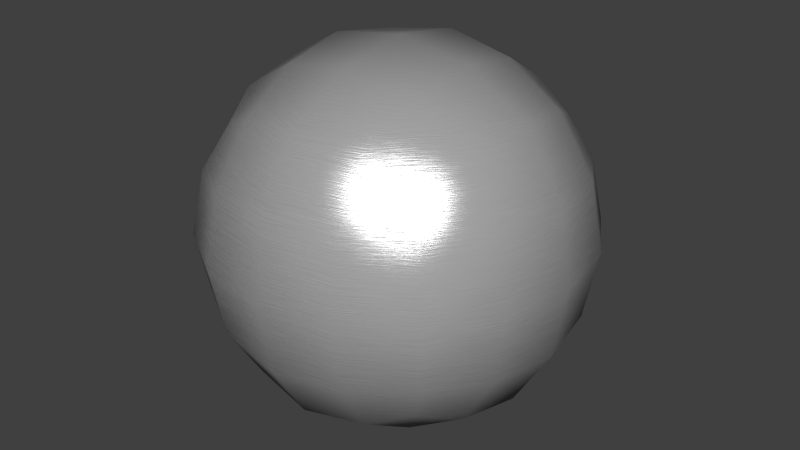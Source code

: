 # Source: 22-brushed-aluminium.blend  (saved by Blender 2.72.0; exported with 4.5.12 LTS)
import bpy
from mathutils import Matrix  # noqa: F401  (used for matrix-valued properties, if any)

bpy.ops.wm.read_factory_settings(use_empty=True)
scene = bpy.context.scene
scene.name = 'Scene'

# ---- collections
col_collection_1 = bpy.data.collections.new('Collection 1'); scene.collection.children.link(col_collection_1)

# ---- materials (node trees are filled in below, after node groups)
mat_bmd_brushedaluminium_0022 = bpy.data.materials.new('BMD_BrushedAluminium_0022')
mat_bmd_brushedaluminium_0022.alpha_threshold = 0.0
mat_bmd_brushedaluminium_0022.diffuse_color = (0.9, 0.9, 0.9, 1.0)
mat_bmd_brushedaluminium_0022.roughness = 0.5

# ---- node groups
ng_bmd_aluminiumshader = bpy.data.node_groups.new('BMD_AluminiumShader', 'ShaderNodeTree')
_s = ng_bmd_aluminiumshader.interface.new_socket(name='Shader', in_out='OUTPUT', socket_type='NodeSocketShader')
_s = ng_bmd_aluminiumshader.interface.new_socket(name='Color', in_out='INPUT', socket_type='NodeSocketColor')
_s.default_value = (0.8, 0.8, 0.8, 1.0)
_s = ng_bmd_aluminiumshader.interface.new_socket(name='Blend', in_out='INPUT', socket_type='NodeSocketFloat')
_s.default_value = 0.5
_s.min_value = 0.0
_s.max_value = 1.0
_s = ng_bmd_aluminiumshader.interface.new_socket(name='Roughness', in_out='INPUT', socket_type='NodeSocketFloat')
_s.subtype = 'FACTOR'
_s.default_value = 0.2
_s.min_value = 0.0
_s.max_value = 1.0
_s = ng_bmd_aluminiumshader.interface.new_socket(name='Anisotropy', in_out='INPUT', socket_type='NodeSocketFloat')
_s.subtype = 'FACTOR'
_s.default_value = 0.5
_s.min_value = 0.0
_s.max_value = 1.0
_s = ng_bmd_aluminiumshader.interface.new_socket(name='Normal', in_out='INPUT', socket_type='NodeSocketVector')
_s.min_value = -1.0
_s.max_value = 1.0
_s.hide_value = True
_s = ng_bmd_aluminiumshader.interface.new_socket(name='Tangent', in_out='INPUT', socket_type='NodeSocketVector')
_s.min_value = -1.0
_s.max_value = 1.0
_s.hide_value = True
_N = ng_bmd_aluminiumshader.nodes; _L = ng_bmd_aluminiumshader.links
n0 = _N.new('ShaderNodeMix'); n0.name = 'Mix'; n0.location = (35, 78)
n0.data_type = 'RGBA'
n1 = _N.new('NodeGroupInput'); n1.name = 'Group Input'; n1.location = (-750, -114)
n2 = _N.new('ShaderNodeValToRGB'); n2.name = 'ColorRamp'; n2.location = (-284, 191)
while len(n2.color_ramp.elements) > 1: n2.color_ramp.elements.remove(n2.color_ramp.elements[-1])
n2.color_ramp.elements[0].position = 0.0; n2.color_ramp.elements[0].color = (1.0, 1.0, 1.0, 1.0)
_e = n2.color_ramp.elements.new(1.0); _e.color = (0.0, 0.0, 0.0, 1.0)
n3 = _N.new('ShaderNodeLayerWeight'); n3.name = 'Layer Weight'; n3.location = (-485, 56)
n4 = _N.new('ShaderNodeBsdfAnisotropic'); n4.name = 'Anisotropic BSDF'; n4.location = (264, -88)
n4.distribution = 'BECKMANN'
n4.inputs[2].default_value = 0.5
n4.inputs[3].default_value = 0.5
n5 = _N.new('ShaderNodeMixShader'); n5.name = 'Mix Shader.001'; n5.location = (489, 144)
n6 = _N.new('ShaderNodeBsdfAnisotropic'); n6.name = 'Glossy BSDF'; n6.location = (262, 101)
n6.distribution = 'BECKMANN'
n7 = _N.new('ShaderNodeBsdfDiffuse'); n7.name = 'Diffuse BSDF'; n7.location = (266, 251)
n8 = _N.new('ShaderNodeMixShader'); n8.name = 'Mix Shader'; n8.location = (665, 14)
n9 = _N.new('NodeGroupOutput'); n9.name = 'Group Output'; n9.location = (865, -9)
n10 = _N.new('ShaderNodeMath'); n10.name = 'Math'; n10.location = (0, 0)
n10.operation = 'POWER'
n11 = _N.new('ShaderNodeMath'); n11.name = 'Math.001'; n11.location = (0, 0)
n11.operation = 'POWER'
_L.new(n4.outputs[0], n8.inputs[2])
_L.new(n8.outputs[0], n9.inputs[0])
_L.new(n3.outputs[1], n2.inputs[0])
_L.new(n2.outputs[0], n0.inputs[7])
_L.new(n1.outputs[0], n0.inputs[6])
_L.new(n0.outputs[2], n4.inputs[0])
_L.new(n1.outputs[1], n3.inputs[0])
_L.new(n1.outputs[3], n8.inputs[0])
_L.new(n1.outputs[4], n4.inputs[4])
_L.new(n1.outputs[4], n3.inputs[1])
_L.new(n1.outputs[5], n4.inputs[5])
_L.new(n0.outputs[2], n7.inputs[0])
_L.new(n7.outputs[0], n5.inputs[1])
_L.new(n1.outputs[2], n7.inputs[1])
_L.new(n1.outputs[4], n7.inputs[2])
_L.new(n0.outputs[2], n6.inputs[0])
_L.new(n1.outputs[4], n6.inputs[4])
_L.new(n5.outputs[0], n8.inputs[1])
_L.new(n6.outputs[0], n5.inputs[2])
_L.new(n1.outputs[2], n10.inputs[0])
_L.new(n10.outputs[0], n6.inputs[1])
_L.new(n1.outputs[2], n11.inputs[0])
_L.new(n11.outputs[0], n4.inputs[1])
n9.is_active_output = True
ng_bmd_brushedtexture = bpy.data.node_groups.new('BMD_BrushedTexture', 'ShaderNodeTree')
_s = ng_bmd_brushedtexture.interface.new_socket(name='Color', in_out='OUTPUT', socket_type='NodeSocketColor')
_s.default_value = (0.0, 0.0, 0.0, 0.0)
_s = ng_bmd_brushedtexture.interface.new_socket(name='Scale', in_out='INPUT', socket_type='NodeSocketFloat')
_s.default_value = 100.0
_s.min_value = -1000.0
_s.max_value = 1000.0
_s = ng_bmd_brushedtexture.interface.new_socket(name='Detail', in_out='INPUT', socket_type='NodeSocketFloat')
_s.default_value = 2.0
_s.min_value = 0.0
_s.max_value = 16.0
_s = ng_bmd_brushedtexture.interface.new_socket(name='Distortion', in_out='INPUT', socket_type='NodeSocketFloat')
_s.min_value = -1000.0
_s.max_value = 1000.0
_N = ng_bmd_brushedtexture.nodes; _L = ng_bmd_brushedtexture.links
n0 = _N.new('NodeFrame'); n0.name = 'Top/Side Mix Factor'; n0.location = (-214, 533)
n0.label = 'Top/Side Mix Factor'
n0.width = 812
n1 = _N.new('NodeFrame'); n1.name = 'Top Texture'; n1.location = (-220, -110)
n1.label = 'Top Texture'
n1.width = 810
n2 = _N.new('NodeFrame'); n2.name = 'Side Texture'; n2.location = (-220, -527)
n2.label = 'Side Texture'
n2.width = 805
n3 = _N.new('NodeGroupOutput'); n3.name = 'Group Output'; n3.location = (1027, -56)
n4 = _N.new('ShaderNodeMix'); n4.name = 'Mix.001'; n4.location = (777, -29)
n4.data_type = 'RGBA'
n5 = _N.new('ShaderNodeMapping'); n5.name = 'Mapping.003'; n5.location = (33, -30)
n5.vector_type = 'NORMAL'
n5.inputs[2].default_value = (0.0, -1.571, 0.0)
n6 = _N.new('ShaderNodeMapping'); n6.name = 'Mapping.002'; n6.location = (30, -311)
n6.vector_type = 'NORMAL'
n6.inputs[2].default_value = (-0.0, 1.571, 0.0)
n7 = _N.new('ShaderNodeTexGradient'); n7.name = 'Gradient Texture.001'; n7.location = (423, -54)
n7.gradient_type = 'QUADRATIC'
n8 = _N.new('ShaderNodeTexGradient'); n8.name = 'Gradient Texture'; n8.location = (414, -391)
n8.gradient_type = 'QUADRATIC'
n9 = _N.new('ShaderNodeMix'); n9.name = 'Mix.002'; n9.location = (642, -197)
n9.data_type = 'RGBA'
n9.blend_type = 'ADD'
n9.inputs[0].default_value = 1.0
n10 = _N.new('ShaderNodeTexNoise'); n10.name = 'Noise Texture'; n10.location = (640, -47)
n11 = _N.new('ShaderNodeMath'); n11.name = 'Math'; n11.location = (381, -205)
n11.operation = 'MULTIPLY'
n11.inputs[1].default_value = 10.0
n12 = _N.new('ShaderNodeMapping'); n12.name = 'Mapping'; n12.location = (30, -30)
n12.inputs[3].default_value = (0.1, 0.1, 100.0)
n13 = _N.new('ShaderNodeTexNoise'); n13.name = 'Noise Texture.001'; n13.location = (635, -30)
n14 = _N.new('ShaderNodeMapping'); n14.name = 'Mapping.001'; n14.location = (30, -50)
n14.inputs[3].default_value = (0.1, 0.1, 100.0)
n15 = _N.new('ShaderNodeTexCoord'); n15.name = 'Texture Coordinate'; n15.location = (-505, -589)
n16 = _N.new('NodeGroupInput'); n16.name = 'Group Input'; n16.location = (-522, -224)
n17 = _N.new('ShaderNodeNewGeometry'); n17.name = 'Geometry'; n17.location = (-515, 145)
n5.parent = n0
n6.parent = n0
n7.parent = n0
n8.parent = n0
n9.parent = n0
n10.parent = n1
n11.parent = n1
n12.parent = n1
n13.parent = n2
n14.parent = n2
_L.new(n17.outputs[1], n12.inputs[0])
_L.new(n12.outputs[0], n10.inputs[0])
_L.new(n14.outputs[0], n13.inputs[0])
_L.new(n15.outputs[0], n14.inputs[0])
_L.new(n10.outputs[0], n4.inputs[7])
_L.new(n4.outputs[2], n3.inputs[0])
_L.new(n6.outputs[0], n8.inputs[0])
_L.new(n17.outputs[1], n6.inputs[0])
_L.new(n13.outputs[0], n4.inputs[6])
_L.new(n17.outputs[1], n5.inputs[0])
_L.new(n5.outputs[0], n7.inputs[0])
_L.new(n8.outputs[1], n9.inputs[7])
_L.new(n7.outputs[1], n9.inputs[6])
_L.new(n9.outputs[2], n4.inputs[0])
_L.new(n16.outputs[0], n13.inputs[2])
_L.new(n16.outputs[0], n11.inputs[0])
_L.new(n11.outputs[0], n10.inputs[2])
_L.new(n16.outputs[1], n10.inputs[3])
_L.new(n16.outputs[1], n13.inputs[3])
_L.new(n16.outputs[2], n10.inputs[8])
_L.new(n16.outputs[2], n13.inputs[8])
n3.is_active_output = True

# ---- material node trees
mat_bmd_brushedaluminium_0022.use_nodes = True; mat_bmd_brushedaluminium_0022.node_tree.nodes.clear()
_N = mat_bmd_brushedaluminium_0022.node_tree.nodes; _L = mat_bmd_brushedaluminium_0022.node_tree.links
n0 = _N.new('ShaderNodeOutputMaterial'); n0.name = 'Material Output'; n0.location = (248, 88)
n1 = _N.new('ShaderNodeMath'); n1.name = 'Math'; n1.location = (-119, 83)
n1.operation = 'MULTIPLY'
n1.inputs[1].default_value = 0.2
n2 = _N.new('ShaderNodeBump'); n2.name = 'Bump'; n2.location = (-122, -71)
n2.inputs[0].default_value = 0.15
n2.inputs[1].default_value = 0.1
n2.inputs[2].default_value = 1.0
n3 = _N.new('ShaderNodeGroup'); n3.name = 'Group'; n3.location = (62, 181)
n3.node_tree = ng_bmd_aluminiumshader
n3.inputs[1].default_value = 0.5
n3.inputs[3].default_value = 0.0
n3.inputs[5].default_value = (0.0, 0.0, 0.0)
n4 = _N.new('ShaderNodeGroup'); n4.name = 'Group.001'; n4.location = (-300, 131)
n4.node_tree = ng_bmd_brushedtexture
n4.inputs[0].default_value = 100.0
n4.inputs[1].default_value = 2.0
n4.inputs[2].default_value = 0.0
_L.new(n4.outputs[0], n2.inputs[3])
_L.new(n3.outputs[0], n0.inputs[0])
_L.new(n2.outputs[0], n3.inputs[4])
_L.new(n1.outputs[0], n3.inputs[2])
_L.new(n4.outputs[0], n1.inputs[0])
_L.new(n4.outputs[0], n3.inputs[0])
n0.is_active_output = True

# ---- world
world_world = bpy.data.worlds.new('World'); scene.world = world_world
world_world.color = (0.05088, 0.05088, 0.05088)
world_world.use_sun_shadow = False
world_world.sun_shadow_jitter_overblur = 0.0
world_world.cycles.sampling_method = 'MANUAL'
world_world.cycles.sample_map_resolution = 256

# ---- meshes
me_test = bpy.data.meshes.new('Test')
me_test.from_pydata([(4.54e-08, 1.118e-07, -0.8785), (0.3507, 3.725e-08, -0.8194), (-2.235e-08, -0.3507, -0.8194), (-0.3507, 1.639e-07, -0.8194), (1.043e-07, 0.3507, -0.8194), (0.3264, 0.3264, -0.7639), (0.3264, -0.3264, -0.7639), (-0.3264, -0.3264, -0.7639), (-0.3264, 0.3264, -0.7639), (-1.136e-07, -1.648e-07, 0.8785), (0.0, 0.3507, 0.8194), (-0.3507, -4.47e-08, 0.8194), (-2.235e-07, -0.3507, 0.8194), (0.3507, -2.682e-07, 0.8194), (0.3264, 0.3264, 0.7639), (-0.3264, 0.3264, 0.7639), (-0.3264, -0.3264, 0.7639), (0.3264, -0.3264, 0.7639), (0.8785, -2.608e-07, 0.0), (0.8194, 0.3507, 0.0), (0.8194, -3.129e-07, 0.3507), (0.8194, -0.3507, 0.0), (0.8194, -1.714e-07, -0.3507), (0.7639, 0.3264, -0.3264), (0.7639, 0.3264, 0.3264), (0.7639, -0.3264, 0.3264), (0.7639, -0.3264, -0.3264), (-2.608e-07, -0.8785, 0.0), (0.3507, -0.8194, 0.0), (-3.055e-07, -0.8194, 0.3507), (-0.3507, -0.8194, 0.0), (-1.937e-07, -0.8194, -0.3507), (0.3264, -0.7639, -0.3264), (0.3264, -0.7639, 0.3264), (-0.3264, -0.7639, 0.3264), (-0.3264, -0.7639, -0.3264), (-0.8785, 1.849e-07, 0.0), (-0.8194, -0.3507, 0.0), (-0.8194, 1.341e-07, 0.3507), (-0.8194, 0.3507, 0.0), (-0.8194, 1.937e-07, -0.3507), (-0.7639, -0.3264, -0.3264), (-0.7639, -0.3264, 0.3264), (-0.7639, 0.3264, 0.3264), (-0.7639, 0.3264, -0.3264), (1.963e-07, 0.8785, 0.0), (0.3507, 0.8194, 0.0), (1.788e-07, 0.8194, -0.3507), (-0.3507, 0.8194, 0.0), (1.714e-07, 0.8194, 0.3507), (0.3264, 0.7639, 0.3264), (0.3264, 0.7639, -0.3264), (-0.3264, 0.7639, -0.3264), (-0.3264, 0.7639, 0.3264), (0.599, 0.3021, -0.599), (0.6432, -6.333e-08, -0.6432), (0.599, -0.3021, -0.599), (0.3021, 0.599, -0.599), (1.462e-07, 0.6432, -0.6432), (-0.3021, 0.599, -0.599), (0.599, 0.599, -0.3021), (0.6432, 0.6432, 0.0), (0.599, 0.599, 0.3021), (0.3021, -0.599, -0.599), (-9.872e-08, -0.6432, -0.6432), (-0.3021, -0.599, -0.599), (0.599, -0.599, -0.3021), (0.6432, -0.6432, 0.0), (0.599, -0.599, 0.3021), (-0.599, -0.3021, -0.599), (-0.6432, 1.9e-07, -0.6432), (-0.599, 0.3021, -0.599), (-0.599, -0.599, -0.3021), (-0.6432, -0.6432, 0.0), (-0.599, -0.599, 0.3021), (-0.599, 0.599, -0.3021), (-0.6432, 0.6432, 0.0), (-0.599, 0.599, 0.3021), (0.599, 0.3021, 0.599), (0.6432, -3.316e-07, 0.6432), (0.599, -0.3021, 0.599), (0.3021, 0.599, 0.599), (1.146e-07, 0.6432, 0.6432), (-0.3021, 0.599, 0.599), (0.3021, -0.599, 0.599), (-2.962e-07, -0.6432, 0.6432), (-0.3021, -0.599, 0.599), (-0.599, -0.3021, 0.599), (-0.6432, 6.333e-08, 0.6432), (-0.599, 0.3021, 0.599), (0.5093, 0.5093, -0.5093), (0.5093, -0.5093, -0.5093), (-0.5093, -0.5093, -0.5093), (-0.5093, 0.5093, -0.5093), (0.5093, 0.5093, 0.5093), (0.5093, -0.5093, 0.5093), (-0.5093, -0.5093, 0.5093), (-0.5093, 0.5093, 0.5093)], [], [(0, 4, 5, 1), (1, 5, 54, 55), (4, 58, 57, 5), (5, 57, 90, 54), (0, 1, 6, 2), (2, 6, 63, 64), (1, 55, 56, 6), (6, 56, 91, 63), (0, 2, 7, 3), (3, 7, 69, 70), (2, 64, 65, 7), (7, 65, 92, 69), (0, 3, 8, 4), (4, 8, 59, 58), (3, 70, 71, 8), (8, 71, 93, 59), (9, 13, 14, 10), (10, 14, 81, 82), (13, 79, 78, 14), (14, 78, 94, 81), (9, 10, 15, 11), (11, 15, 89, 88), (10, 82, 83, 15), (15, 83, 97, 89), (9, 11, 16, 12), (12, 16, 86, 85), (11, 88, 87, 16), (16, 87, 96, 86), (9, 12, 17, 13), (13, 17, 80, 79), (12, 85, 84, 17), (17, 84, 95, 80), (18, 22, 23, 19), (19, 23, 60, 61), (22, 55, 54, 23), (23, 54, 90, 60), (18, 19, 24, 20), (20, 24, 78, 79), (19, 61, 62, 24), (24, 62, 94, 78), (18, 20, 25, 21), (21, 25, 68, 67), (20, 79, 80, 25), (25, 80, 95, 68), (18, 21, 26, 22), (22, 26, 56, 55), (21, 67, 66, 26), (26, 66, 91, 56), (27, 31, 32, 28), (28, 32, 66, 67), (31, 64, 63, 32), (32, 63, 91, 66), (27, 28, 33, 29), (29, 33, 84, 85), (28, 67, 68, 33), (33, 68, 95, 84), (27, 29, 34, 30), (30, 34, 74, 73), (29, 85, 86, 34), (34, 86, 96, 74), (27, 30, 35, 31), (31, 35, 65, 64), (30, 73, 72, 35), (35, 72, 92, 65), (36, 40, 41, 37), (37, 41, 72, 73), (40, 70, 69, 41), (41, 69, 92, 72), (36, 37, 42, 38), (38, 42, 87, 88), (37, 73, 74, 42), (42, 74, 96, 87), (36, 38, 43, 39), (39, 43, 77, 76), (38, 88, 89, 43), (43, 89, 97, 77), (36, 39, 44, 40), (40, 44, 71, 70), (39, 76, 75, 44), (44, 75, 93, 71), (45, 49, 50, 46), (46, 50, 62, 61), (49, 82, 81, 50), (50, 81, 94, 62), (45, 46, 51, 47), (47, 51, 57, 58), (46, 61, 60, 51), (51, 60, 90, 57), (45, 47, 52, 48), (48, 52, 75, 76), (47, 58, 59, 52), (52, 59, 93, 75), (45, 48, 53, 49), (49, 53, 83, 82), (48, 76, 77, 53), (53, 77, 97, 83)])
me_test.polygons.foreach_set('use_smooth', [True] * 96)
me_test.materials.append(mat_bmd_brushedaluminium_0022)
me_test.use_remesh_preserve_volume = False
me_test.use_remesh_preserve_attributes = False
me_test.use_mirror_vertex_groups = False
me_test.update()

# ---- objects
ob_test = bpy.data.objects.new('Test', me_test)

# ---- transforms, parenting, visibility, modifiers, constraints
ob_test.location = (0.0, 0.0, 0.0)
ob_test.lock_rotations_4d = False
ob_test.empty_display_type = 'ARROWS'
ob_test.lineart.crease_threshold = 0.0

# ---- collection membership
col_collection_1.objects.link(ob_test)

# ---- scene / render settings (as saved in the file)
scene.frame_start = 1; scene.frame_end = 250; scene.frame_set(1)
scene.render.engine = 'CYCLES'
scene.render.resolution_percentage = 50
scene.render.dither_intensity = 0.0
scene.cycles.use_denoising = False
scene.cycles.samples = 10
scene.cycles.sampling_pattern = 'TABULATED_SOBOL'
scene.cycles.light_sampling_threshold = 0.0
scene.cycles.use_adaptive_sampling = False
scene.cycles.use_light_tree = False
scene.cycles.blur_glossy = 0.0
scene.cycles.volume_bounces = 1
scene.cycles.pixel_filter_type = 'GAUSSIAN'
scene.cycles.sample_clamp_indirect = 0.0
scene.view_settings.view_transform = 'Standard'
bpy.context.view_layer.update()

# ---- added for rendering (the .blend has no active camera and no usable light): camera, sun
cam_auto = bpy.data.cameras.new('AutoCamera')
cam_auto.lens = 50.0
cam_auto.sensor_width = 36.0
cam_auto.clip_end = 1000.0
ob_auto_camera = bpy.data.objects.new('AutoCamera', cam_auto)
scene.collection.objects.link(ob_auto_camera)
ob_auto_camera.location = (2.81557, -3.37868, 2.25245)
ob_auto_camera.rotation_euler = (1.09748, -7.21219e-08, 0.694738)
scene.camera = ob_auto_camera
light_auto_sun = bpy.data.lights.new('AutoSun', 'SUN')
light_auto_sun.energy = 3.0
light_auto_sun.angle = 0.0523599
ob_auto_sun = bpy.data.objects.new('AutoSun', light_auto_sun)
scene.collection.objects.link(ob_auto_sun)
ob_auto_sun.rotation_euler = (0.872665, 0.174533, 0.523599)
bpy.context.view_layer.update()
